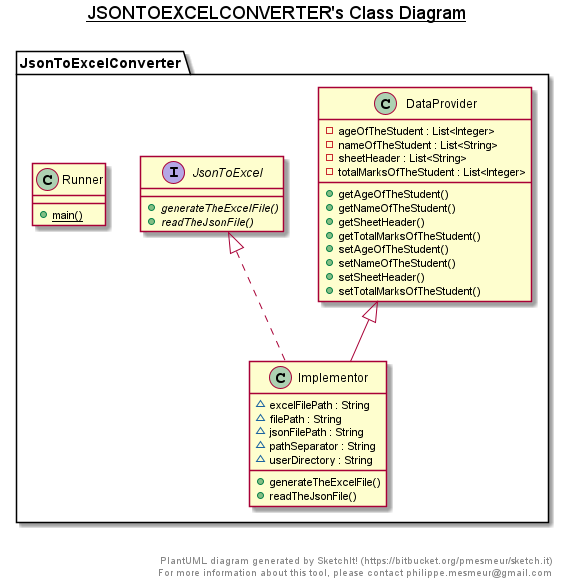

The diagram above was rendered by PlantUML. Its source (embedded in the PNG):
@startuml

title __JSONTOEXCELCONVERTER's Class Diagram__\n

  namespace JsonToExcelConverter {
    class JsonToExcelConverter.DataProvider {
        - ageOfTheStudent : List<Integer>
        - nameOfTheStudent : List<String>
        - sheetHeader : List<String>
        - totalMarksOfTheStudent : List<Integer>
        + getAgeOfTheStudent()
        + getNameOfTheStudent()
        + getSheetHeader()
        + getTotalMarksOfTheStudent()
        + setAgeOfTheStudent()
        + setNameOfTheStudent()
        + setSheetHeader()
        + setTotalMarksOfTheStudent()
    }
  }
  

  namespace JsonToExcelConverter {
    class JsonToExcelConverter.Implementor {
        ~ excelFilePath : String
        ~ filePath : String
        ~ jsonFilePath : String
        ~ pathSeparator : String
        ~ userDirectory : String
        + generateTheExcelFile()
        + readTheJsonFile()
    }
  }
  

  namespace JsonToExcelConverter {
    interface JsonToExcelConverter.JsonToExcel {
        {abstract} + generateTheExcelFile()
        {abstract} + readTheJsonFile()
    }
  }
  

  namespace JsonToExcelConverter {
    class JsonToExcelConverter.Runner {
        {static} + main()
    }
  }
  

  JsonToExcelConverter.Implementor .up.|> JsonToExcelConverter.JsonToExcel
  JsonToExcelConverter.Implementor -up-|> JsonToExcelConverter.DataProvider


right footer


PlantUML diagram generated by SketchIt! (https://bitbucket.org/pmesmeur/sketch.it)
For more information about this tool, please contact philippe.mesmeur@gmail.com
endfooter

@enduml